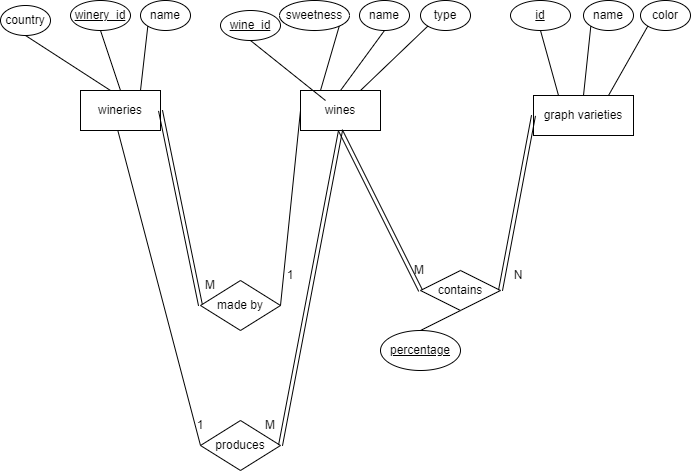

The diagram above was exported from draw.io. Its source (the exported page's mxGraphModel, read from the mxfile embedded in the PNG):
<mxGraphModel dx="429" dy="661" grid="1" gridSize="10" guides="1" tooltips="1" connect="1" arrows="1" fold="1" page="1" pageScale="1" pageWidth="827" pageHeight="1169" math="0" shadow="0">
  <root>
    <mxCell id="0" />
    <mxCell id="1" parent="0" />
    <mxCell id="oMUoMAC1fC6ohbwfZd1k-1" value="wineries" style="rounded=0;whiteSpace=wrap;html=1;" vertex="1" parent="1">
      <mxGeometry x="160" y="200" width="80" height="40" as="geometry" />
    </mxCell>
    <mxCell id="oMUoMAC1fC6ohbwfZd1k-2" value="wines" style="rounded=0;whiteSpace=wrap;html=1;" vertex="1" parent="1">
      <mxGeometry x="380" y="200" width="80" height="40" as="geometry" />
    </mxCell>
    <mxCell id="oMUoMAC1fC6ohbwfZd1k-3" value="graph varieties" style="rounded=0;whiteSpace=wrap;html=1;" vertex="1" parent="1">
      <mxGeometry x="613" y="205" width="100" height="40" as="geometry" />
    </mxCell>
    <mxCell id="oMUoMAC1fC6ohbwfZd1k-4" value="&lt;u&gt;winery_id&lt;/u&gt;" style="ellipse;whiteSpace=wrap;html=1;" vertex="1" parent="1">
      <mxGeometry x="150" y="110" width="60" height="30" as="geometry" />
    </mxCell>
    <mxCell id="oMUoMAC1fC6ohbwfZd1k-7" value="name" style="ellipse;whiteSpace=wrap;html=1;" vertex="1" parent="1">
      <mxGeometry x="220" y="110" width="50" height="30" as="geometry" />
    </mxCell>
    <mxCell id="oMUoMAC1fC6ohbwfZd1k-9" value="country" style="ellipse;whiteSpace=wrap;html=1;" vertex="1" parent="1">
      <mxGeometry x="80" y="115" width="50" height="30" as="geometry" />
    </mxCell>
    <mxCell id="oMUoMAC1fC6ohbwfZd1k-12" value="" style="endArrow=none;html=1;rounded=0;entryX=0.5;entryY=0;entryDx=0;entryDy=0;exitX=0.5;exitY=1;exitDx=0;exitDy=0;" edge="1" parent="1" source="oMUoMAC1fC6ohbwfZd1k-4" target="oMUoMAC1fC6ohbwfZd1k-1">
      <mxGeometry width="50" height="50" relative="1" as="geometry">
        <mxPoint x="220" y="140" as="sourcePoint" />
        <mxPoint x="440" y="380" as="targetPoint" />
      </mxGeometry>
    </mxCell>
    <mxCell id="oMUoMAC1fC6ohbwfZd1k-13" value="" style="endArrow=none;html=1;rounded=0;exitX=0;exitY=1;exitDx=0;exitDy=0;entryX=0.75;entryY=0;entryDx=0;entryDy=0;" edge="1" parent="1" source="oMUoMAC1fC6ohbwfZd1k-7" target="oMUoMAC1fC6ohbwfZd1k-1">
      <mxGeometry width="50" height="50" relative="1" as="geometry">
        <mxPoint x="220" y="120" as="sourcePoint" />
        <mxPoint x="200" y="140" as="targetPoint" />
      </mxGeometry>
    </mxCell>
    <mxCell id="oMUoMAC1fC6ohbwfZd1k-14" value="" style="endArrow=none;html=1;rounded=0;exitX=0.5;exitY=0;exitDx=0;exitDy=0;entryX=0.5;entryY=1;entryDx=0;entryDy=0;" edge="1" parent="1" target="oMUoMAC1fC6ohbwfZd1k-9">
      <mxGeometry width="50" height="50" relative="1" as="geometry">
        <mxPoint x="190" y="200" as="sourcePoint" />
        <mxPoint x="200" y="150" as="targetPoint" />
      </mxGeometry>
    </mxCell>
    <mxCell id="oMUoMAC1fC6ohbwfZd1k-15" value="name" style="ellipse;whiteSpace=wrap;html=1;" vertex="1" parent="1">
      <mxGeometry x="439" y="110" width="50" height="30" as="geometry" />
    </mxCell>
    <mxCell id="oMUoMAC1fC6ohbwfZd1k-16" value="" style="endArrow=none;html=1;rounded=0;exitX=0.5;exitY=0;exitDx=0;exitDy=0;entryX=0.5;entryY=1;entryDx=0;entryDy=0;" edge="1" parent="1" target="oMUoMAC1fC6ohbwfZd1k-15" source="oMUoMAC1fC6ohbwfZd1k-2">
      <mxGeometry width="50" height="50" relative="1" as="geometry">
        <mxPoint x="449" y="205" as="sourcePoint" />
        <mxPoint x="459" y="155" as="targetPoint" />
      </mxGeometry>
    </mxCell>
    <mxCell id="oMUoMAC1fC6ohbwfZd1k-26" value="&lt;u&gt;id&lt;/u&gt;" style="ellipse;whiteSpace=wrap;html=1;" vertex="1" parent="1">
      <mxGeometry x="590" y="110" width="60" height="30" as="geometry" />
    </mxCell>
    <mxCell id="oMUoMAC1fC6ohbwfZd1k-27" value="name" style="ellipse;whiteSpace=wrap;html=1;" vertex="1" parent="1">
      <mxGeometry x="663" y="110" width="50" height="30" as="geometry" />
    </mxCell>
    <mxCell id="oMUoMAC1fC6ohbwfZd1k-28" value="" style="endArrow=none;html=1;rounded=0;entryX=0.5;entryY=0;entryDx=0;entryDy=0;exitX=0;exitY=1;exitDx=0;exitDy=0;" edge="1" parent="1" source="oMUoMAC1fC6ohbwfZd1k-27" target="oMUoMAC1fC6ohbwfZd1k-3">
      <mxGeometry width="50" height="50" relative="1" as="geometry">
        <mxPoint x="670" y="130" as="sourcePoint" />
        <mxPoint x="659" y="245" as="targetPoint" />
      </mxGeometry>
    </mxCell>
    <mxCell id="oMUoMAC1fC6ohbwfZd1k-29" value="" style="endArrow=none;html=1;rounded=0;exitX=0.5;exitY=1;exitDx=0;exitDy=0;entryX=0.25;entryY=0;entryDx=0;entryDy=0;" edge="1" parent="1" source="oMUoMAC1fC6ohbwfZd1k-26" target="oMUoMAC1fC6ohbwfZd1k-3">
      <mxGeometry width="50" height="50" relative="1" as="geometry">
        <mxPoint x="629" y="295" as="sourcePoint" />
        <mxPoint x="639" y="245" as="targetPoint" />
      </mxGeometry>
    </mxCell>
    <mxCell id="oMUoMAC1fC6ohbwfZd1k-30" value="sweetness" style="ellipse;whiteSpace=wrap;html=1;" vertex="1" parent="1">
      <mxGeometry x="359" y="110" width="70" height="30" as="geometry" />
    </mxCell>
    <mxCell id="oMUoMAC1fC6ohbwfZd1k-31" value="type" style="ellipse;whiteSpace=wrap;html=1;" vertex="1" parent="1">
      <mxGeometry x="500" y="110" width="50" height="30" as="geometry" />
    </mxCell>
    <mxCell id="oMUoMAC1fC6ohbwfZd1k-32" value="" style="endArrow=none;html=1;rounded=0;exitX=0;exitY=1;exitDx=0;exitDy=0;entryX=0.75;entryY=0;entryDx=0;entryDy=0;" edge="1" parent="1" source="oMUoMAC1fC6ohbwfZd1k-31" target="oMUoMAC1fC6ohbwfZd1k-2">
      <mxGeometry width="50" height="50" relative="1" as="geometry">
        <mxPoint x="439" y="305" as="sourcePoint" />
        <mxPoint x="459" y="245" as="targetPoint" />
      </mxGeometry>
    </mxCell>
    <mxCell id="oMUoMAC1fC6ohbwfZd1k-33" value="" style="endArrow=none;html=1;rounded=0;exitX=1;exitY=1;exitDx=0;exitDy=0;entryX=0.25;entryY=0;entryDx=0;entryDy=0;" edge="1" parent="1" source="oMUoMAC1fC6ohbwfZd1k-30" target="oMUoMAC1fC6ohbwfZd1k-2">
      <mxGeometry width="50" height="50" relative="1" as="geometry">
        <mxPoint x="429" y="295" as="sourcePoint" />
        <mxPoint x="439" y="245" as="targetPoint" />
      </mxGeometry>
    </mxCell>
    <mxCell id="oMUoMAC1fC6ohbwfZd1k-34" value="&lt;u&gt;percentage&lt;br&gt;&lt;/u&gt;" style="ellipse;whiteSpace=wrap;html=1;" vertex="1" parent="1">
      <mxGeometry x="460" y="440" width="80" height="40" as="geometry" />
    </mxCell>
    <mxCell id="oMUoMAC1fC6ohbwfZd1k-35" value="" style="endArrow=none;html=1;rounded=0;exitX=0.5;exitY=0;exitDx=0;exitDy=0;entryX=0.5;entryY=1;entryDx=0;entryDy=0;" edge="1" parent="1" source="oMUoMAC1fC6ohbwfZd1k-34" target="oMUoMAC1fC6ohbwfZd1k-62">
      <mxGeometry width="50" height="50" relative="1" as="geometry">
        <mxPoint x="659" y="435" as="sourcePoint" />
        <mxPoint x="449" y="245" as="targetPoint" />
      </mxGeometry>
    </mxCell>
    <mxCell id="oMUoMAC1fC6ohbwfZd1k-38" value="color" style="ellipse;whiteSpace=wrap;html=1;" vertex="1" parent="1">
      <mxGeometry x="720" y="110" width="50" height="30" as="geometry" />
    </mxCell>
    <mxCell id="oMUoMAC1fC6ohbwfZd1k-39" value="" style="endArrow=none;html=1;rounded=0;entryX=0.75;entryY=0;entryDx=0;entryDy=0;exitX=0;exitY=1;exitDx=0;exitDy=0;" edge="1" parent="1" source="oMUoMAC1fC6ohbwfZd1k-38" target="oMUoMAC1fC6ohbwfZd1k-3">
      <mxGeometry width="50" height="50" relative="1" as="geometry">
        <mxPoint x="727" y="130" as="sourcePoint" />
        <mxPoint x="720" y="205" as="targetPoint" />
      </mxGeometry>
    </mxCell>
    <mxCell id="oMUoMAC1fC6ohbwfZd1k-41" value="" style="endArrow=none;html=1;rounded=0;exitX=0;exitY=1;exitDx=0;exitDy=0;entryX=0;entryY=0.5;entryDx=0;entryDy=0;" edge="1" parent="1" target="oMUoMAC1fC6ohbwfZd1k-42">
      <mxGeometry width="50" height="50" relative="1" as="geometry">
        <mxPoint x="197.3223304703364" y="239.99660171779806" as="sourcePoint" />
        <mxPoint x="230" y="370" as="targetPoint" />
      </mxGeometry>
    </mxCell>
    <mxCell id="oMUoMAC1fC6ohbwfZd1k-42" value="produces" style="rhombus;whiteSpace=wrap;html=1;" vertex="1" parent="1">
      <mxGeometry x="280" y="530" width="80" height="50" as="geometry" />
    </mxCell>
    <mxCell id="oMUoMAC1fC6ohbwfZd1k-43" value="" style="endArrow=none;html=1;rounded=0;exitX=0;exitY=1;exitDx=0;exitDy=0;entryX=0;entryY=0.5;entryDx=0;entryDy=0;shape=link;" edge="1" parent="1" target="oMUoMAC1fC6ohbwfZd1k-44">
      <mxGeometry width="50" height="50" relative="1" as="geometry">
        <mxPoint x="240.0023304703364" y="219.99660171779806" as="sourcePoint" />
        <mxPoint x="350" y="310" as="targetPoint" />
      </mxGeometry>
    </mxCell>
    <mxCell id="oMUoMAC1fC6ohbwfZd1k-44" value="made by" style="rhombus;whiteSpace=wrap;html=1;" vertex="1" parent="1">
      <mxGeometry x="280" y="390" width="80" height="50" as="geometry" />
    </mxCell>
    <mxCell id="oMUoMAC1fC6ohbwfZd1k-47" value="" style="endArrow=none;html=1;rounded=0;exitX=1;exitY=0.5;exitDx=0;exitDy=0;entryX=0;entryY=0.5;entryDx=0;entryDy=0;" edge="1" parent="1" source="oMUoMAC1fC6ohbwfZd1k-44" target="oMUoMAC1fC6ohbwfZd1k-2">
      <mxGeometry width="50" height="50" relative="1" as="geometry">
        <mxPoint x="380.00233047033635" y="259.99660171779806" as="sourcePoint" />
        <mxPoint x="420.00095478359367" y="299.99904521640633" as="targetPoint" />
      </mxGeometry>
    </mxCell>
    <mxCell id="oMUoMAC1fC6ohbwfZd1k-50" value="M" style="text;html=1;strokeColor=none;fillColor=none;align=center;verticalAlign=middle;whiteSpace=wrap;rounded=0;" vertex="1" parent="1">
      <mxGeometry x="280" y="380" width="20" height="30" as="geometry" />
    </mxCell>
    <mxCell id="oMUoMAC1fC6ohbwfZd1k-51" value="1" style="text;html=1;strokeColor=none;fillColor=none;align=center;verticalAlign=middle;whiteSpace=wrap;rounded=0;" vertex="1" parent="1">
      <mxGeometry x="360" y="370" width="20" height="30" as="geometry" />
    </mxCell>
    <mxCell id="oMUoMAC1fC6ohbwfZd1k-54" value="M" style="text;html=1;strokeColor=none;fillColor=none;align=center;verticalAlign=middle;whiteSpace=wrap;rounded=0;" vertex="1" parent="1">
      <mxGeometry x="489" y="365" width="20" height="30" as="geometry" />
    </mxCell>
    <mxCell id="oMUoMAC1fC6ohbwfZd1k-55" value="M" style="text;html=1;strokeColor=none;fillColor=none;align=center;verticalAlign=middle;whiteSpace=wrap;rounded=0;" vertex="1" parent="1">
      <mxGeometry x="340" y="520" width="20" height="30" as="geometry" />
    </mxCell>
    <mxCell id="oMUoMAC1fC6ohbwfZd1k-57" value="N" style="text;html=1;strokeColor=none;fillColor=none;align=center;verticalAlign=middle;whiteSpace=wrap;rounded=0;" vertex="1" parent="1">
      <mxGeometry x="583" y="375" width="30" height="20" as="geometry" />
    </mxCell>
    <mxCell id="oMUoMAC1fC6ohbwfZd1k-58" value="1" style="text;html=1;strokeColor=none;fillColor=none;align=center;verticalAlign=middle;whiteSpace=wrap;rounded=0;" vertex="1" parent="1">
      <mxGeometry x="270" y="520" width="20" height="30" as="geometry" />
    </mxCell>
    <mxCell id="oMUoMAC1fC6ohbwfZd1k-60" value="" style="endArrow=none;html=1;rounded=0;exitX=1;exitY=0.5;exitDx=0;exitDy=0;entryX=0.5;entryY=1;entryDx=0;entryDy=0;shape=link;" edge="1" parent="1" source="oMUoMAC1fC6ohbwfZd1k-42" target="oMUoMAC1fC6ohbwfZd1k-2">
      <mxGeometry width="50" height="50" relative="1" as="geometry">
        <mxPoint x="390" y="450" as="sourcePoint" />
        <mxPoint x="440" y="400" as="targetPoint" />
      </mxGeometry>
    </mxCell>
    <mxCell id="oMUoMAC1fC6ohbwfZd1k-62" value="contains" style="rhombus;whiteSpace=wrap;html=1;" vertex="1" parent="1">
      <mxGeometry x="500" y="380" width="80" height="40" as="geometry" />
    </mxCell>
    <mxCell id="oMUoMAC1fC6ohbwfZd1k-64" value="" style="endArrow=none;html=1;rounded=0;exitX=0;exitY=0.5;exitDx=0;exitDy=0;entryX=0.5;entryY=1;entryDx=0;entryDy=0;shape=link;" edge="1" parent="1" source="oMUoMAC1fC6ohbwfZd1k-62" target="oMUoMAC1fC6ohbwfZd1k-2">
      <mxGeometry width="50" height="50" relative="1" as="geometry">
        <mxPoint x="370" y="565" as="sourcePoint" />
        <mxPoint x="430" y="250" as="targetPoint" />
      </mxGeometry>
    </mxCell>
    <mxCell id="oMUoMAC1fC6ohbwfZd1k-65" value="" style="endArrow=none;html=1;rounded=0;exitX=1;exitY=0.5;exitDx=0;exitDy=0;entryX=0;entryY=0.5;entryDx=0;entryDy=0;shape=link;" edge="1" parent="1" source="oMUoMAC1fC6ohbwfZd1k-62" target="oMUoMAC1fC6ohbwfZd1k-3">
      <mxGeometry width="50" height="50" relative="1" as="geometry">
        <mxPoint x="613" y="400" as="sourcePoint" />
        <mxPoint x="533" y="240" as="targetPoint" />
      </mxGeometry>
    </mxCell>
    <mxCell id="oMUoMAC1fC6ohbwfZd1k-68" value="&lt;u&gt;wine_id&lt;/u&gt;" style="ellipse;whiteSpace=wrap;html=1;" vertex="1" parent="1">
      <mxGeometry x="300" y="120" width="60" height="30" as="geometry" />
    </mxCell>
    <mxCell id="oMUoMAC1fC6ohbwfZd1k-69" value="" style="endArrow=none;html=1;rounded=0;exitX=0.5;exitY=1;exitDx=0;exitDy=0;" edge="1" parent="1" source="oMUoMAC1fC6ohbwfZd1k-68">
      <mxGeometry width="50" height="50" relative="1" as="geometry">
        <mxPoint x="669" y="445" as="sourcePoint" />
        <mxPoint x="405" y="210" as="targetPoint" />
      </mxGeometry>
    </mxCell>
  </root>
</mxGraphModel>